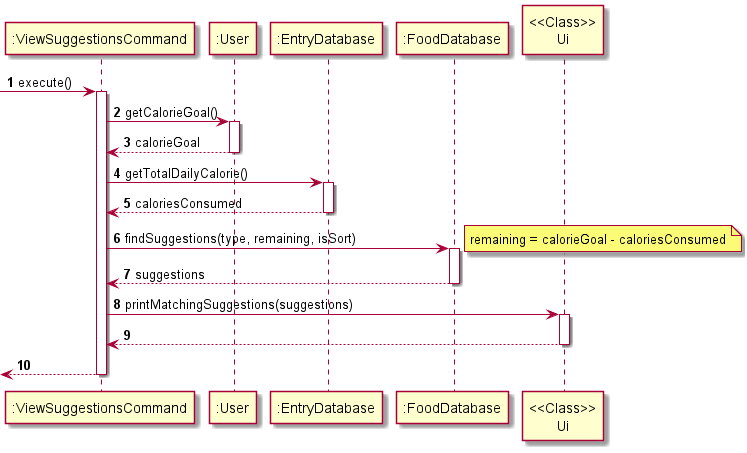

The diagram above was rendered by PlantUML. Its source (embedded in the PNG):
@startuml
'https://plantuml.com/class-diagram

autonumber

-> ":ViewSuggestionsCommand": execute()
activate ":ViewSuggestionsCommand"

":ViewSuggestionsCommand" -> ":User" : getCalorieGoal()
activate ":User"
return calorieGoal

":ViewSuggestionsCommand" -> ":EntryDatabase" : getTotalDailyCalorie()
activate ":EntryDatabase"
return caloriesConsumed

":ViewSuggestionsCommand" -> ":FoodDatabase" : findSuggestions(type, remaining, isSort)
note right
remaining = calorieGoal - caloriesConsumed
end note
activate ":FoodDatabase"
return suggestions

":ViewSuggestionsCommand" -> "<<Class>>\nUi" : printMatchingSuggestions(suggestions)
activate "<<Class>>\nUi"
return

return
@enduml